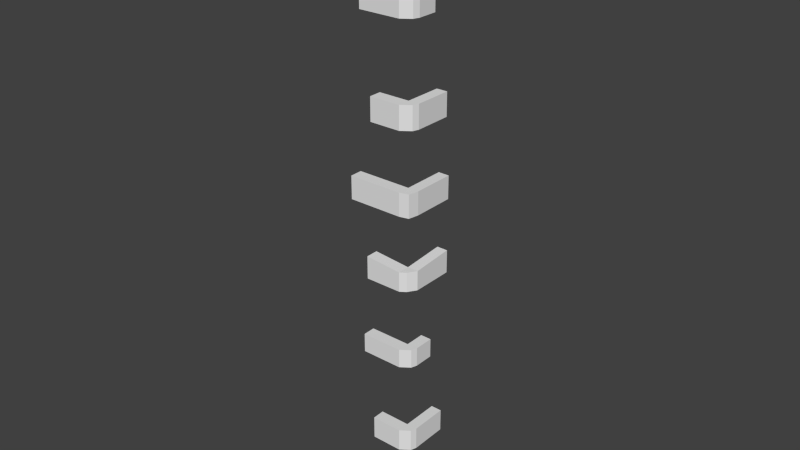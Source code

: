 # Source: cornerBricks.blend  (saved by Blender 2.71.0; exported with 4.5.12 LTS)
import bpy
from mathutils import Matrix  # noqa: F401  (used for matrix-valued properties, if any)

bpy.ops.wm.read_factory_settings(use_empty=True)
scene = bpy.context.scene
scene.name = 'Scene'

# ---- collections
col_collection_1 = bpy.data.collections.new('Collection 1'); scene.collection.children.link(col_collection_1)

# ---- materials (node trees are filled in below, after node groups)
mat_material = bpy.data.materials.new('Material')
mat_material.alpha_threshold = 0.0
mat_material.use_transparent_shadow = False
mat_material.roughness = 0.5
mat_material.line_color = (0.0, 0.0, 0.0, 1.0)

# ---- material node trees

# ---- world
world_world = bpy.data.worlds.new('World'); scene.world = world_world
world_world.color = (0.05088, 0.05088, 0.05088)
world_world.use_sun_shadow = False
world_world.sun_shadow_jitter_overblur = 0.0
world_world.cycles.sampling_method = 'MANUAL'
world_world.cycles.sample_map_resolution = 256

# ---- meshes
me_cube_007 = bpy.data.meshes.new('Cube.007')
me_cube_007.from_pydata([(1.0, 1.0, -1.0), (0.9408, -0.6479, -1.0), (-1.0, -1.0, -1.0), (-1.0, 1.0, -1.0), (1.0, 1.0, 1.0), (0.9408, -0.648, 1.0), (-1.0, -1.0, 1.0), (-1.0, 1.0, 1.0), (0.6645, 1.0, -1.0), (0.6645, -1.0, -1.0), (0.6645, 1.0, 1.0), (0.6645, -1.0, 1.0), (1.0, 7.824, -1.0), (1.0, 7.824, 1.0), (0.6645, 7.824, -1.0), (0.6645, 7.824, 1.0)], [], [(8, 9, 2, 3), (10, 7, 6, 11), (0, 4, 5, 1), (9, 11, 6, 2), (2, 6, 7, 3), (10, 8, 3, 7), (0, 1, 9, 8), (4, 10, 11, 5), (1, 5, 11, 9), (8, 10, 15, 14), (13, 12, 14, 15), (10, 4, 13, 15), (0, 8, 14, 12), (4, 0, 12, 13)])
me_cube_007.materials.append(mat_material)
me_cube_007.use_remesh_preserve_volume = False
me_cube_007.use_remesh_preserve_attributes = False
me_cube_007.use_mirror_vertex_groups = False
me_cube_007.update()
me_cube_006 = bpy.data.meshes.new('Cube.006')
me_cube_006.from_pydata([(1.0, 1.0, -1.0), (0.9408, 0.05635, -1.0), (-0.2921, -1.0, -1.0), (-0.2921, 1.0, -1.0), (1.0, 1.0, 1.0), (0.9408, 0.05635, 1.0), (-0.2921, -1.0, 1.0), (-0.2921, 1.0, 1.0), (0.6645, 1.0, -1.0), (0.6645, -1.0, -1.0), (0.6645, 1.0, 1.0), (0.6645, -1.0, 1.0), (1.0, 7.075, -1.0), (1.0, 7.075, 1.0), (0.6645, 7.075, -1.0), (0.6645, 7.075, 1.0)], [], [(8, 9, 2, 3), (10, 7, 6, 11), (0, 4, 5, 1), (9, 11, 6, 2), (2, 6, 7, 3), (10, 8, 3, 7), (0, 1, 9, 8), (4, 10, 11, 5), (1, 5, 11, 9), (8, 10, 15, 14), (13, 12, 14, 15), (10, 4, 13, 15), (0, 8, 14, 12), (4, 0, 12, 13)])
me_cube_006.materials.append(mat_material)
me_cube_006.use_remesh_preserve_volume = False
me_cube_006.use_remesh_preserve_attributes = False
me_cube_006.use_mirror_vertex_groups = False
me_cube_006.update()
me_cube_005 = bpy.data.meshes.new('Cube.005')
me_cube_005.from_pydata([(1.0, 1.0, -1.0), (0.9408, 0.05635, -1.0), (-0.6175, -1.0, -1.0), (-0.6175, 1.0, -1.0), (1.0, 1.0, 1.0), (0.9408, 0.05635, 1.0), (-0.6175, -1.0, 1.0), (-0.6175, 1.0, 1.0), (0.6645, 1.0, -1.0), (0.6645, -1.0, -1.0), (0.6645, 1.0, 1.0), (0.6645, -1.0, 1.0), (1.0, 4.207, -1.0), (1.0, 4.207, 1.0), (0.6645, 4.207, -1.0), (0.6645, 4.207, 1.0)], [], [(8, 9, 2, 3), (10, 7, 6, 11), (0, 4, 5, 1), (9, 11, 6, 2), (2, 6, 7, 3), (10, 8, 3, 7), (0, 1, 9, 8), (4, 10, 11, 5), (1, 5, 11, 9), (8, 10, 15, 14), (13, 12, 14, 15), (10, 4, 13, 15), (0, 8, 14, 12), (4, 0, 12, 13)])
me_cube_005.materials.append(mat_material)
me_cube_005.use_remesh_preserve_volume = False
me_cube_005.use_remesh_preserve_attributes = False
me_cube_005.use_mirror_vertex_groups = False
me_cube_005.update()
me_cube_004 = bpy.data.meshes.new('Cube.004')
me_cube_004.from_pydata([(1.0, 1.0, -1.0), (0.8359, -0.3751, -1.0), (-0.4682, -1.0, -1.0), (-0.4682, 1.0, -1.0), (1.0, 1.0, 0.716), (0.8359, -0.3751, 0.716), (-0.4682, -1.0, 1.0), (-0.4682, 1.0, 1.0), (0.6645, 1.0, -1.0), (0.6645, -1.0, -1.0), (0.6645, 1.0, 0.716), (0.6645, -1.0, 0.716), (1.0, 7.824, -1.0), (1.0, 7.824, 1.0), (0.6645, 7.824, -1.0), (0.6645, 7.824, 1.0)], [], [(8, 9, 2, 3), (10, 7, 6, 11), (0, 4, 5, 1), (9, 11, 6, 2), (2, 6, 7, 3), (10, 8, 3, 7), (0, 1, 9, 8), (4, 10, 11, 5), (1, 5, 11, 9), (8, 10, 15, 14), (13, 12, 14, 15), (10, 4, 13, 15), (0, 8, 14, 12), (4, 0, 12, 13)])
me_cube_004.materials.append(mat_material)
me_cube_004.use_remesh_preserve_volume = False
me_cube_004.use_remesh_preserve_attributes = False
me_cube_004.use_mirror_vertex_groups = False
me_cube_004.update()
me_cube_003 = bpy.data.meshes.new('Cube.003')
me_cube_003.from_pydata([(1.0, 1.0, -1.0), (0.8359, -0.3751, -1.0), (-0.4682, -1.0, -1.0), (-0.4682, 1.0, -1.0), (1.0, 1.0, 0.716), (0.8359, -0.3751, 0.716), (-0.4682, -1.0, 1.0), (-0.4682, 1.0, 1.0), (0.6645, 1.0, -1.0), (0.6645, -1.0, -1.0), (0.6645, 1.0, 0.716), (0.6645, -1.0, 0.716), (1.0, 7.824, -1.0), (1.0, 7.824, 1.0), (0.6645, 7.824, -1.0), (0.6645, 7.824, 1.0)], [], [(8, 9, 2, 3), (10, 7, 6, 11), (0, 4, 5, 1), (9, 11, 6, 2), (2, 6, 7, 3), (10, 8, 3, 7), (0, 1, 9, 8), (4, 10, 11, 5), (1, 5, 11, 9), (8, 10, 15, 14), (13, 12, 14, 15), (10, 4, 13, 15), (0, 8, 14, 12), (4, 0, 12, 13)])
me_cube_003.materials.append(mat_material)
me_cube_003.use_remesh_preserve_volume = False
me_cube_003.use_remesh_preserve_attributes = False
me_cube_003.use_mirror_vertex_groups = False
me_cube_003.update()
me_cube_002 = bpy.data.meshes.new('Cube.002')
me_cube_002.from_pydata([(1.0, 1.0, -1.0), (0.9408, 0.05635, -1.0), (-0.6175, -1.0, -1.0), (-0.6175, 1.0, -1.0), (1.0, 1.0, 1.0), (0.9408, 0.05635, 1.0), (-0.6175, -1.0, 1.0), (-0.6175, 1.0, 1.0), (0.6645, 1.0, -1.0), (0.6645, -1.0, -1.0), (0.6645, 1.0, 1.0), (0.6645, -1.0, 1.0), (1.0, 4.207, -1.0), (1.0, 4.207, 1.0), (0.6645, 4.207, -1.0), (0.6645, 4.207, 1.0)], [], [(8, 9, 2, 3), (10, 7, 6, 11), (0, 4, 5, 1), (9, 11, 6, 2), (2, 6, 7, 3), (10, 8, 3, 7), (0, 1, 9, 8), (4, 10, 11, 5), (1, 5, 11, 9), (8, 10, 15, 14), (13, 12, 14, 15), (10, 4, 13, 15), (0, 8, 14, 12), (4, 0, 12, 13)])
me_cube_002.materials.append(mat_material)
me_cube_002.use_remesh_preserve_volume = False
me_cube_002.use_remesh_preserve_attributes = False
me_cube_002.use_mirror_vertex_groups = False
me_cube_002.update()
me_cube_001 = bpy.data.meshes.new('Cube.001')
me_cube_001.from_pydata([(1.0, 1.0, -1.0), (0.9408, 0.05635, -1.0), (-0.2921, -1.0, -1.0), (-0.2921, 1.0, -1.0), (1.0, 1.0, 1.0), (0.9408, 0.05635, 1.0), (-0.2921, -1.0, 1.0), (-0.2921, 1.0, 1.0), (0.6645, 1.0, -1.0), (0.6645, -1.0, -1.0), (0.6645, 1.0, 1.0), (0.6645, -1.0, 1.0), (1.0, 7.075, -1.0), (1.0, 7.075, 1.0), (0.6645, 7.075, -1.0), (0.6645, 7.075, 1.0)], [], [(8, 9, 2, 3), (10, 7, 6, 11), (0, 4, 5, 1), (9, 11, 6, 2), (2, 6, 7, 3), (10, 8, 3, 7), (0, 1, 9, 8), (4, 10, 11, 5), (1, 5, 11, 9), (8, 10, 15, 14), (13, 12, 14, 15), (10, 4, 13, 15), (0, 8, 14, 12), (4, 0, 12, 13)])
me_cube_001.materials.append(mat_material)
me_cube_001.use_remesh_preserve_volume = False
me_cube_001.use_remesh_preserve_attributes = False
me_cube_001.use_mirror_vertex_groups = False
me_cube_001.update()
me_cube = bpy.data.meshes.new('Cube')
me_cube.from_pydata([(1.0, 1.0, -1.0), (0.9408, -0.6479, -1.0), (-1.0, -1.0, -1.0), (-1.0, 1.0, -1.0), (1.0, 1.0, 1.0), (0.9408, -0.648, 1.0), (-1.0, -1.0, 1.0), (-1.0, 1.0, 1.0), (0.6645, 1.0, -1.0), (0.6645, -1.0, -1.0), (0.6645, 1.0, 1.0), (0.6645, -1.0, 1.0), (1.0, 7.824, -1.0), (1.0, 7.824, 1.0), (0.6645, 7.824, -1.0), (0.6645, 7.824, 1.0)], [], [(8, 9, 2, 3), (10, 7, 6, 11), (0, 4, 5, 1), (9, 11, 6, 2), (2, 6, 7, 3), (10, 8, 3, 7), (0, 1, 9, 8), (4, 10, 11, 5), (1, 5, 11, 9), (8, 10, 15, 14), (13, 12, 14, 15), (10, 4, 13, 15), (0, 8, 14, 12), (4, 0, 12, 13)])
me_cube.materials.append(mat_material)
me_cube.use_remesh_preserve_volume = False
me_cube.use_remesh_preserve_attributes = False
me_cube.use_mirror_vertex_groups = False
me_cube.update()

# ---- objects
ob_cube_007 = bpy.data.objects.new('Cube.007', me_cube_007)
ob_cube_006 = bpy.data.objects.new('Cube.006', me_cube_006)
ob_cube_005 = bpy.data.objects.new('Cube.005', me_cube_005)
ob_cube_004 = bpy.data.objects.new('Cube.004', me_cube_004)
ob_cube_003 = bpy.data.objects.new('Cube.003', me_cube_003)
ob_cube_002 = bpy.data.objects.new('Cube.002', me_cube_002)
ob_cube_001 = bpy.data.objects.new('Cube.001', me_cube_001)
ob_cube = bpy.data.objects.new('Cube', me_cube)

# ---- transforms, parenting, visibility, modifiers, constraints
ob_cube_007.location = (0.0, 0.0, 6.537)
ob_cube_007.scale = (0.6485, 0.123, 0.2273)
ob_cube_007.lock_rotations_4d = False
ob_cube_007.empty_display_type = 'ARROWS'
ob_cube_007.lineart.crease_threshold = 0.0
ob_cube_006.location = (0.0, 0.0, 8.11)
ob_cube_006.scale = (0.6485, 0.123, 0.2273)
ob_cube_006.lock_rotations_4d = False
ob_cube_006.empty_display_type = 'ARROWS'
ob_cube_006.lineart.crease_threshold = 0.0
ob_cube_005.location = (0.0, 0.0, 9.958)
ob_cube_005.scale = (0.6485, 0.123, 0.1893)
ob_cube_005.lock_rotations_4d = False
ob_cube_005.empty_display_type = 'ARROWS'
ob_cube_005.lineart.crease_threshold = 0.0
ob_cube_004.location = (0.0, 0.0, 11.59)
ob_cube_004.scale = (0.6485, 0.123, 0.2273)
ob_cube_004.lock_rotations_4d = False
ob_cube_004.empty_display_type = 'ARROWS'
ob_cube_004.lineart.crease_threshold = 0.0
ob_cube_003.location = (0.0, 0.0, 5.058)
ob_cube_003.scale = (0.6485, 0.123, 0.2273)
ob_cube_003.lock_rotations_4d = False
ob_cube_003.empty_display_type = 'ARROWS'
ob_cube_003.lineart.crease_threshold = 0.0
ob_cube_002.location = (0.0, 0.0, 3.421)
ob_cube_002.scale = (0.6485, 0.123, 0.1893)
ob_cube_002.lock_rotations_4d = False
ob_cube_002.empty_display_type = 'ARROWS'
ob_cube_002.lineart.crease_threshold = 0.0
ob_cube_001.location = (0.0, 0.0, 1.573)
ob_cube_001.scale = (0.6485, 0.123, 0.2273)
ob_cube_001.lock_rotations_4d = False
ob_cube_001.empty_display_type = 'ARROWS'
ob_cube_001.lineart.crease_threshold = 0.0
ob_cube.location = (0.0, 0.0, 0.0)
ob_cube.scale = (0.6485, 0.123, 0.2273)
ob_cube.lock_rotations_4d = False
ob_cube.empty_display_type = 'ARROWS'
ob_cube.lineart.crease_threshold = 0.0

# ---- collection membership
col_collection_1.objects.link(ob_cube_007)
col_collection_1.objects.link(ob_cube_006)
col_collection_1.objects.link(ob_cube_005)
col_collection_1.objects.link(ob_cube_004)
col_collection_1.objects.link(ob_cube_003)
col_collection_1.objects.link(ob_cube_002)
col_collection_1.objects.link(ob_cube_001)
col_collection_1.objects.link(ob_cube)

# ---- scene / render settings (as saved in the file)
scene.frame_start = 1; scene.frame_end = 250; scene.frame_set(1)
scene.render.engine = 'BLENDER_EEVEE_NEXT'
scene.render.resolution_percentage = 50
scene.render.dither_intensity = 0.0
scene.cycles.use_denoising = False
scene.cycles.samples = 10
scene.cycles.sampling_pattern = 'TABULATED_SOBOL'
scene.cycles.light_sampling_threshold = 0.0
scene.cycles.use_adaptive_sampling = False
scene.cycles.use_light_tree = False
scene.cycles.blur_glossy = 0.0
scene.cycles.volume_bounces = 1
scene.cycles.pixel_filter_type = 'GAUSSIAN'
scene.cycles.sample_clamp_indirect = 0.0
scene.view_settings.view_transform = 'Standard'
bpy.context.view_layer.update()

# ---- added for rendering (the .blend has no active camera and no usable light): camera, sun
cam_auto = bpy.data.cameras.new('AutoCamera')
cam_auto.lens = 50.0
cam_auto.sensor_width = 36.0
cam_auto.clip_end = 1000.0
ob_auto_camera = bpy.data.objects.new('AutoCamera', cam_auto)
scene.collection.objects.link(ob_auto_camera)
ob_auto_camera.location = (11.2578, -13.0896, 14.8036)
ob_auto_camera.rotation_euler = (1.09748, -7.21219e-08, 0.694738)
scene.camera = ob_auto_camera
light_auto_sun = bpy.data.lights.new('AutoSun', 'SUN')
light_auto_sun.energy = 3.0
light_auto_sun.angle = 0.0523599
ob_auto_sun = bpy.data.objects.new('AutoSun', light_auto_sun)
scene.collection.objects.link(ob_auto_sun)
ob_auto_sun.rotation_euler = (0.872665, 0.174533, 0.523599)
bpy.context.view_layer.update()

